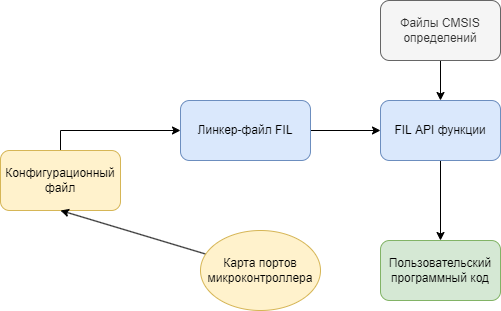

The diagram above was exported from draw.io. Its source (the exported page's mxGraphModel, read from the mxfile embedded in the PNG):
<mxGraphModel dx="1038" dy="547" grid="1" gridSize="10" guides="1" tooltips="1" connect="1" arrows="1" fold="1" page="1" pageScale="1" pageWidth="827" pageHeight="1169" math="0" shadow="0">
  <root>
    <mxCell id="0" />
    <mxCell id="1" parent="0" />
    <mxCell id="kkvxtA9Oecflz7TRwb6A-1" value="Пользовательский программный код" style="rounded=1;whiteSpace=wrap;html=1;fillColor=#d5e8d4;strokeColor=#82b366;" parent="1" vertex="1">
      <mxGeometry x="510" y="260" width="120" height="60" as="geometry" />
    </mxCell>
    <mxCell id="kkvxtA9Oecflz7TRwb6A-6" style="edgeStyle=orthogonalEdgeStyle;rounded=0;orthogonalLoop=1;jettySize=auto;html=1;entryX=0;entryY=0.5;entryDx=0;entryDy=0;exitX=0.5;exitY=0;exitDx=0;exitDy=0;" parent="1" source="kkvxtA9Oecflz7TRwb6A-2" target="kkvxtA9Oecflz7TRwb6A-5" edge="1">
      <mxGeometry relative="1" as="geometry" />
    </mxCell>
    <mxCell id="kkvxtA9Oecflz7TRwb6A-2" value="Конфигурационный файл" style="rounded=1;whiteSpace=wrap;html=1;fillColor=#fff2cc;strokeColor=#d6b656;" parent="1" vertex="1">
      <mxGeometry x="130" y="170" width="120" height="60" as="geometry" />
    </mxCell>
    <mxCell id="kkvxtA9Oecflz7TRwb6A-4" style="rounded=0;orthogonalLoop=1;jettySize=auto;html=1;entryX=0.5;entryY=1;entryDx=0;entryDy=0;" parent="1" source="kkvxtA9Oecflz7TRwb6A-3" target="kkvxtA9Oecflz7TRwb6A-2" edge="1">
      <mxGeometry relative="1" as="geometry" />
    </mxCell>
    <mxCell id="kkvxtA9Oecflz7TRwb6A-3" value="Карта портов микроконтроллера" style="ellipse;whiteSpace=wrap;html=1;fillColor=#fff2cc;strokeColor=#d6b656;" parent="1" vertex="1">
      <mxGeometry x="330" y="250" width="120" height="80" as="geometry" />
    </mxCell>
    <mxCell id="kkvxtA9Oecflz7TRwb6A-8" style="edgeStyle=orthogonalEdgeStyle;rounded=0;orthogonalLoop=1;jettySize=auto;html=1;entryX=0;entryY=0.5;entryDx=0;entryDy=0;" parent="1" source="kkvxtA9Oecflz7TRwb6A-5" target="kkvxtA9Oecflz7TRwb6A-7" edge="1">
      <mxGeometry relative="1" as="geometry" />
    </mxCell>
    <mxCell id="kkvxtA9Oecflz7TRwb6A-5" value="Линкер-файл FIL" style="rounded=1;whiteSpace=wrap;html=1;fillColor=#dae8fc;strokeColor=#6c8ebf;" parent="1" vertex="1">
      <mxGeometry x="310" y="120" width="130" height="60" as="geometry" />
    </mxCell>
    <mxCell id="kkvxtA9Oecflz7TRwb6A-10" style="edgeStyle=orthogonalEdgeStyle;rounded=0;orthogonalLoop=1;jettySize=auto;html=1;entryX=0.5;entryY=0;entryDx=0;entryDy=0;" parent="1" source="kkvxtA9Oecflz7TRwb6A-7" target="kkvxtA9Oecflz7TRwb6A-1" edge="1">
      <mxGeometry relative="1" as="geometry" />
    </mxCell>
    <mxCell id="kkvxtA9Oecflz7TRwb6A-7" value="FIL API функции" style="rounded=1;whiteSpace=wrap;html=1;fillColor=#dae8fc;strokeColor=#6c8ebf;" parent="1" vertex="1">
      <mxGeometry x="510" y="120" width="120" height="60" as="geometry" />
    </mxCell>
    <mxCell id="6_Eh1fjB7QueitxZ6374-1" style="edgeStyle=orthogonalEdgeStyle;rounded=0;orthogonalLoop=1;jettySize=auto;html=1;entryX=0.5;entryY=0;entryDx=0;entryDy=0;" edge="1" parent="1" source="kkvxtA9Oecflz7TRwb6A-11" target="kkvxtA9Oecflz7TRwb6A-7">
      <mxGeometry relative="1" as="geometry" />
    </mxCell>
    <mxCell id="kkvxtA9Oecflz7TRwb6A-11" value="Файлы CMSIS определений" style="rounded=1;whiteSpace=wrap;html=1;fillColor=#f5f5f5;fontColor=#333333;strokeColor=#666666;" parent="1" vertex="1">
      <mxGeometry x="510" y="20" width="120" height="60" as="geometry" />
    </mxCell>
  </root>
</mxGraphModel>